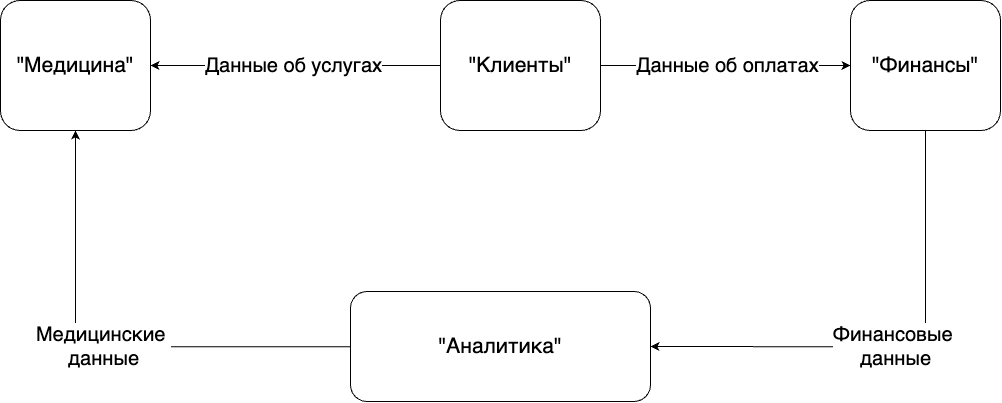

The diagram above was exported from draw.io. Its source (the exported page's mxGraphModel, read from the mxfile embedded in the PNG):
<mxGraphModel dx="14173" dy="8707" grid="0" gridSize="10" guides="1" tooltips="1" connect="1" arrows="1" fold="1" page="0" pageScale="1" pageWidth="827" pageHeight="1169" background="#FFFFFF" math="0" shadow="0">
  <root>
    <mxCell id="0" />
    <mxCell id="1" parent="0" />
    <mxCell id="1m88t5x-ekfxqex96crN-1" value="Данные об услугах" style="edgeStyle=orthogonalEdgeStyle;rounded=0;orthogonalLoop=1;jettySize=auto;html=1;fontSize=20;" edge="1" parent="1" source="1m88t5x-ekfxqex96crN-3" target="1m88t5x-ekfxqex96crN-4">
      <mxGeometry relative="1" as="geometry" />
    </mxCell>
    <mxCell id="1m88t5x-ekfxqex96crN-2" value="Данные об оплатах" style="edgeStyle=orthogonalEdgeStyle;rounded=0;orthogonalLoop=1;jettySize=auto;html=1;exitX=1;exitY=0.5;exitDx=0;exitDy=0;entryX=0;entryY=0.5;entryDx=0;entryDy=0;fontSize=20;" edge="1" parent="1" source="1m88t5x-ekfxqex96crN-3" target="1m88t5x-ekfxqex96crN-6">
      <mxGeometry relative="1" as="geometry">
        <mxPoint x="600" y="-690" as="targetPoint" />
      </mxGeometry>
    </mxCell>
    <mxCell id="1m88t5x-ekfxqex96crN-3" value="&lt;div&gt;&lt;span style=&quot;background-color: transparent; color: light-dark(rgb(0, 0, 0), rgb(255, 255, 255));&quot;&gt;&quot;Клиенты&quot;&lt;/span&gt;&lt;/div&gt;" style="rounded=1;whiteSpace=wrap;html=1;fontSize=21;" vertex="1" parent="1">
      <mxGeometry x="300" y="-930" width="160" height="130" as="geometry" />
    </mxCell>
    <mxCell id="1m88t5x-ekfxqex96crN-4" value="&lt;div&gt;&lt;span style=&quot;background-color: transparent; color: light-dark(rgb(0, 0, 0), rgb(255, 255, 255));&quot;&gt;&quot;Медицина&quot;&lt;/span&gt;&lt;/div&gt;" style="rounded=1;whiteSpace=wrap;html=1;fontSize=21;" vertex="1" parent="1">
      <mxGeometry x="-140" y="-930" width="150" height="130" as="geometry" />
    </mxCell>
    <mxCell id="1m88t5x-ekfxqex96crN-5" value="Финансовые&amp;nbsp;&lt;div&gt;данные&lt;/div&gt;" style="edgeStyle=orthogonalEdgeStyle;rounded=0;orthogonalLoop=1;jettySize=auto;html=1;exitX=0.5;exitY=1;exitDx=0;exitDy=0;entryX=1;entryY=0.5;entryDx=0;entryDy=0;fontSize=20;" edge="1" parent="1" source="1m88t5x-ekfxqex96crN-6" target="1m88t5x-ekfxqex96crN-8">
      <mxGeometry relative="1" as="geometry" />
    </mxCell>
    <mxCell id="1m88t5x-ekfxqex96crN-6" value="&lt;div&gt;&lt;span style=&quot;background-color: transparent; color: light-dark(rgb(0, 0, 0), rgb(255, 255, 255));&quot;&gt;&quot;Финансы&quot;&lt;/span&gt;&lt;/div&gt;" style="rounded=1;whiteSpace=wrap;html=1;fontSize=21;" vertex="1" parent="1">
      <mxGeometry x="710" y="-930" width="150" height="130" as="geometry" />
    </mxCell>
    <mxCell id="1m88t5x-ekfxqex96crN-7" value="Медицинские&amp;nbsp;&lt;div&gt;данные&lt;/div&gt;" style="edgeStyle=orthogonalEdgeStyle;rounded=0;orthogonalLoop=1;jettySize=auto;html=1;entryX=0.5;entryY=1;entryDx=0;entryDy=0;fontSize=20;" edge="1" parent="1" source="1m88t5x-ekfxqex96crN-8" target="1m88t5x-ekfxqex96crN-4">
      <mxGeometry relative="1" as="geometry" />
    </mxCell>
    <mxCell id="1m88t5x-ekfxqex96crN-8" value="&lt;div&gt;&lt;span style=&quot;background-color: transparent; color: light-dark(rgb(0, 0, 0), rgb(255, 255, 255));&quot;&gt;&quot;Аналитика&quot;&lt;/span&gt;&lt;/div&gt;" style="rounded=1;whiteSpace=wrap;html=1;fontSize=21;" vertex="1" parent="1">
      <mxGeometry x="210" y="-639" width="300" height="110" as="geometry" />
    </mxCell>
  </root>
</mxGraphModel>